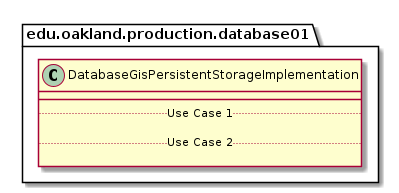

The diagram above was rendered by PlantUML. Its source (embedded in the PNG):
@startuml DatabaseGisPersistentStorageImplementation

package edu.oakland.production.database01 {
    class DatabaseGisPersistentStorageImplementation {
        __
        .. Use Case 1 ..

        .. Use Case 2 ..

    }
}

@enduml